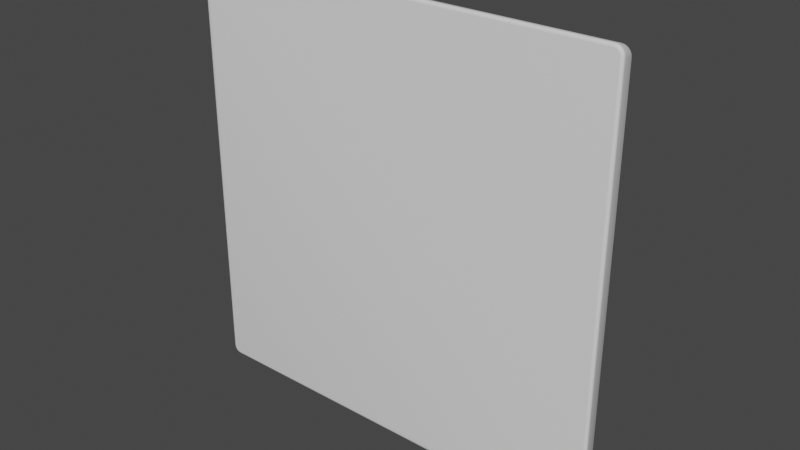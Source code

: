 # Source: Picture.blend  (saved by Blender 3.1.7; exported with 4.5.12 LTS)
import bpy
from mathutils import Matrix  # noqa: F401  (used for matrix-valued properties, if any)

bpy.ops.wm.read_factory_settings(use_empty=True)
scene = bpy.context.scene
scene.name = 'Scene'

# ---- world
world_world = bpy.data.worlds.new('World'); scene.world = world_world
world_world.use_nodes = True; world_world.node_tree.nodes.clear()
_N = world_world.node_tree.nodes; _L = world_world.node_tree.links
n0 = _N.new('ShaderNodeOutputWorld'); n0.name = 'World Output'; n0.location = (300, 300)
n1 = _N.new('ShaderNodeBackground'); n1.name = 'Background'; n1.location = (10, 300)
n1.inputs[0].default_value = (0.05088, 0.05088, 0.05088, 1.0)
_L.new(n1.outputs[0], n0.inputs[0])
n0.is_active_output = True
world_world.color = (0.05088, 0.05088, 0.05088)
world_world.use_sun_shadow = False
world_world.sun_shadow_jitter_overblur = 0.0

# ---- meshes
me_plane = bpy.data.meshes.new('Plane')
me_plane.from_pydata([(-0.7479, 0.7209, 7.683e-09), (-0.742, 0.7327, 4.191e-09), (-0.7327, 0.742, 1.863e-09), (-0.7209, 0.7479, 4.657e-10), (-0.75, 0.7079, 1.118e-08), (-0.7079, 0.75, 0.0), (0.7209, 0.7479, 7.683e-09), (0.7327, 0.742, 4.657e-09), (0.742, 0.7327, 2.328e-09), (0.7479, 0.7209, 6.985e-10), (0.7079, 0.75, 1.118e-08), (0.75, 0.7079, 3.226e-10), (0.7479, -0.7209, 7.683e-09), (0.742, -0.7327, 4.657e-09), (0.7327, -0.742, 2.328e-09), (0.7209, -0.7479, 6.985e-10), (0.75, -0.7079, 1.118e-08), (0.7079, -0.75, 3.226e-10), (-0.75, -0.7079, 0.0), (-0.7079, -0.75, 1.118e-08), (-0.7479, -0.7209, 4.657e-10), (-0.742, -0.7327, 1.863e-09), (-0.7327, -0.742, 4.191e-09), (-0.7209, -0.7479, 7.683e-09), (-0.9102, -0.8706, -0.01461), (-0.8706, -0.9102, -0.01461), (-0.9083, -0.8828, -0.01461), (-0.9026, -0.8939, -0.01461), (-0.8939, -0.9026, -0.01461), (-0.8828, -0.9083, -0.01461), (-0.762, -0.8041, -0.04483), (-0.8041, -0.762, -0.04483), (-0.775, -0.802, -0.04483), (-0.7867, -0.796, -0.04483), (-0.796, -0.7867, -0.04483), (-0.802, -0.775, -0.04483), (-0.8969, -0.8568, -0.04014), (-0.8568, -0.8969, -0.04014), (-0.895, -0.8692, -0.04014), (-0.8893, -0.8804, -0.04014), (-0.8804, -0.8893, -0.04014), (-0.8692, -0.895, -0.04014), (-0.8776, -0.8367, -0.05708), (-0.8367, -0.8776, -0.05708), (-0.8756, -0.8493, -0.05708), (-0.8698, -0.8607, -0.05708), (-0.8607, -0.8698, -0.05708), (-0.8493, -0.8756, -0.05708), (-0.8541, -0.8125, -0.06377), (-0.8125, -0.8541, -0.06377), (-0.8521, -0.8254, -0.06377), (-0.8462, -0.837, -0.06377), (-0.837, -0.8462, -0.06377), (-0.8254, -0.8521, -0.06377), (-0.8288, -0.7868, -0.05955), (-0.7868, -0.8288, -0.05955), (-0.8267, -0.7998, -0.05955), (-0.8208, -0.8115, -0.05955), (-0.8115, -0.8208, -0.05955), (-0.7998, -0.8267, -0.05955), (-0.8041, 0.762, -0.04483), (-0.762, 0.8041, -0.04483), (-0.802, 0.775, -0.04483), (-0.796, 0.7867, -0.04483), (-0.7867, 0.796, -0.04483), (-0.775, 0.802, -0.04483), (-0.8706, 0.9102, -0.01461), (-0.9102, 0.8706, -0.01461), (-0.8828, 0.9083, -0.01461), (-0.8939, 0.9026, -0.01461), (-0.9026, 0.8939, -0.01461), (-0.9083, 0.8828, -0.01461), (-0.7868, 0.8288, -0.05955), (-0.8288, 0.7868, -0.05955), (-0.7998, 0.8267, -0.05955), (-0.8115, 0.8208, -0.05955), (-0.8208, 0.8115, -0.05955), (-0.8267, 0.7998, -0.05955), (-0.8125, 0.8541, -0.06377), (-0.8541, 0.8125, -0.06377), (-0.8254, 0.8521, -0.06377), (-0.837, 0.8462, -0.06377), (-0.8462, 0.837, -0.06377), (-0.8521, 0.8254, -0.06377), (-0.8367, 0.8776, -0.05708), (-0.8776, 0.8367, -0.05708), (-0.8493, 0.8756, -0.05708), (-0.8607, 0.8698, -0.05708), (-0.8698, 0.8607, -0.05708), (-0.8756, 0.8493, -0.05708), (-0.8568, 0.8969, -0.04014), (-0.8969, 0.8568, -0.04014), (-0.8692, 0.895, -0.04014), (-0.8804, 0.8893, -0.04014), (-0.8893, 0.8804, -0.04014), (-0.895, 0.8692, -0.04014), (0.8706, -0.9102, -0.01461), (0.9102, -0.8706, -0.01461), (0.8828, -0.9083, -0.01461), (0.8939, -0.9026, -0.01461), (0.9026, -0.8939, -0.01461), (0.9083, -0.8828, -0.01461), (0.8041, -0.762, -0.04483), (0.762, -0.8041, -0.04483), (0.802, -0.775, -0.04483), (0.796, -0.7867, -0.04483), (0.7867, -0.796, -0.04483), (0.775, -0.802, -0.04483), (0.8568, -0.8969, -0.04014), (0.8969, -0.8568, -0.04014), (0.8692, -0.895, -0.04014), (0.8804, -0.8893, -0.04014), (0.8893, -0.8804, -0.04014), (0.895, -0.8692, -0.04014), (0.8367, -0.8776, -0.05708), (0.8776, -0.8367, -0.05708), (0.8493, -0.8756, -0.05708), (0.8607, -0.8698, -0.05708), (0.8698, -0.8607, -0.05708), (0.8756, -0.8493, -0.05708), (0.8125, -0.8541, -0.06377), (0.8541, -0.8125, -0.06377), (0.8254, -0.8521, -0.06377), (0.837, -0.8462, -0.06377), (0.8462, -0.837, -0.06377), (0.8521, -0.8254, -0.06377), (0.7868, -0.8288, -0.05955), (0.8288, -0.7868, -0.05955), (0.7998, -0.8267, -0.05955), (0.8115, -0.8208, -0.05955), (0.8208, -0.8115, -0.05955), (0.8267, -0.7998, -0.05955), (0.9102, 0.8706, -0.01461), (0.8706, 0.9102, -0.01461), (0.9083, 0.8828, -0.01461), (0.9026, 0.8939, -0.01461), (0.8939, 0.9026, -0.01461), (0.8828, 0.9083, -0.01461), (0.762, 0.8041, -0.04483), (0.8041, 0.762, -0.04483), (0.775, 0.802, -0.04483), (0.7867, 0.796, -0.04483), (0.796, 0.7867, -0.04483), (0.802, 0.775, -0.04483), (0.8969, 0.8568, -0.04014), (0.8568, 0.8969, -0.04014), (0.895, 0.8692, -0.04014), (0.8893, 0.8804, -0.04014), (0.8804, 0.8893, -0.04014), (0.8692, 0.895, -0.04014), (0.8776, 0.8367, -0.05708), (0.8367, 0.8776, -0.05708), (0.8756, 0.8493, -0.05708), (0.8698, 0.8607, -0.05708), (0.8607, 0.8698, -0.05708), (0.8493, 0.8756, -0.05708), (0.8541, 0.8125, -0.06377), (0.8125, 0.8541, -0.06377), (0.8521, 0.8254, -0.06377), (0.8462, 0.837, -0.06377), (0.837, 0.8462, -0.06377), (0.8254, 0.8521, -0.06377), (0.8288, 0.7868, -0.05955), (0.7868, 0.8288, -0.05955), (0.8267, 0.7998, -0.05955), (0.8208, 0.8115, -0.05955), (0.8115, 0.8208, -0.05955), (0.7998, 0.8267, -0.05955), (-0.911, 0.9335, 0.1095), (-0.9067, 0.9462, 0.09258), (-0.9111, 0.9389, 0.1087), (-0.9107, 0.9432, 0.1063), (-0.9098, 0.946, 0.1025), (-0.9084, 0.947, 0.09781), (0.9335, 0.911, 0.1095), (0.9462, 0.9067, 0.09258), (0.9389, 0.9111, 0.1087), (0.9432, 0.9107, 0.1063), (0.946, 0.9098, 0.1025), (0.947, 0.9084, 0.09781), (0.911, -0.9335, 0.1095), (0.9067, -0.9462, 0.09258), (0.9111, -0.9389, 0.1087), (0.9107, -0.9432, 0.1063), (0.9098, -0.946, 0.1025), (0.9084, -0.947, 0.09781), (-0.9335, 0.911, 0.1095), (-0.9462, 0.9067, 0.09258), (-0.9389, 0.9111, 0.1087), (-0.9432, 0.9107, 0.1063), (-0.946, 0.9098, 0.1025), (-0.947, 0.9084, 0.09781), (0.911, 0.9335, 0.1095), (0.9067, 0.9462, 0.09258), (0.9111, 0.9389, 0.1087), (0.9107, 0.9432, 0.1063), (0.9098, 0.946, 0.1025), (0.9084, 0.947, 0.09781), (0.9335, -0.911, 0.1095), (0.9462, -0.9067, 0.09258), (0.9389, -0.9111, 0.1087), (0.9432, -0.9107, 0.1063), (0.946, -0.9098, 0.1025), (0.947, -0.9084, 0.09781), (-0.911, -0.9335, 0.1095), (-0.9067, -0.9462, 0.09258), (-0.9111, -0.9389, 0.1087), (-0.9107, -0.9432, 0.1063), (-0.9098, -0.946, 0.1025), (-0.9084, -0.947, 0.09781), (-0.9335, -0.911, 0.1095), (-0.9462, -0.9067, 0.09258), (-0.9389, -0.9111, 0.1087), (-0.9432, -0.9107, 0.1063), (-0.946, -0.9098, 0.1025), (-0.947, -0.9084, 0.09781), (-0.9189, -0.9323, 0.1095), (-0.9189, -0.9442, 0.0926), (-0.9204, -0.9374, 0.1087), (-0.9212, -0.9416, 0.1063), (-0.9212, -0.9442, 0.1026), (-0.9204, -0.9451, 0.09783), (-0.9247, -0.9293, 0.1095), (-0.9299, -0.9386, 0.09262), (-0.9278, -0.9337, 0.1087), (-0.93, -0.937, 0.1063), (-0.9312, -0.9391, 0.1026), (-0.9311, -0.9397, 0.09785), (-0.9293, -0.9247, 0.1095), (-0.9386, -0.9299, 0.09262), (-0.9337, -0.9278, 0.1087), (-0.937, -0.93, 0.1063), (-0.9391, -0.9312, 0.1026), (-0.9397, -0.9311, 0.09785), (-0.9323, -0.9189, 0.1095), (-0.9442, -0.9189, 0.0926), (-0.9374, -0.9204, 0.1087), (-0.9416, -0.9212, 0.1063), (-0.9442, -0.9212, 0.1026), (-0.9451, -0.9204, 0.09783), (-0.9323, 0.9189, 0.1095), (-0.9442, 0.9189, 0.0926), (-0.9374, 0.9204, 0.1087), (-0.9416, 0.9212, 0.1063), (-0.9442, 0.9212, 0.1026), (-0.9451, 0.9204, 0.09783), (-0.9293, 0.9247, 0.1095), (-0.9386, 0.9299, 0.09262), (-0.9337, 0.9278, 0.1087), (-0.937, 0.93, 0.1063), (-0.9391, 0.9312, 0.1026), (-0.9397, 0.9311, 0.09785), (-0.9247, 0.9293, 0.1095), (-0.9299, 0.9386, 0.09262), (-0.9278, 0.9337, 0.1087), (-0.93, 0.937, 0.1063), (-0.9312, 0.9391, 0.1026), (-0.9311, 0.9397, 0.09785), (-0.9189, 0.9323, 0.1095), (-0.9189, 0.9442, 0.0926), (-0.9204, 0.9374, 0.1087), (-0.9212, 0.9416, 0.1063), (-0.9212, 0.9442, 0.1026), (-0.9204, 0.9451, 0.09783), (0.9323, -0.9189, 0.1095), (0.9442, -0.9189, 0.0926), (0.9374, -0.9204, 0.1087), (0.9416, -0.9212, 0.1063), (0.9442, -0.9212, 0.1026), (0.9451, -0.9204, 0.09783), (0.9293, -0.9247, 0.1095), (0.9386, -0.9299, 0.09262), (0.9337, -0.9278, 0.1087), (0.937, -0.93, 0.1063), (0.9391, -0.9312, 0.1026), (0.9397, -0.9311, 0.09785), (0.9247, -0.9293, 0.1095), (0.9299, -0.9386, 0.09262), (0.9278, -0.9337, 0.1087), (0.93, -0.937, 0.1063), (0.9312, -0.9391, 0.1026), (0.9311, -0.9397, 0.09785), (0.9189, -0.9323, 0.1095), (0.9189, -0.9442, 0.0926), (0.9204, -0.9374, 0.1087), (0.9212, -0.9416, 0.1063), (0.9212, -0.9442, 0.1026), (0.9204, -0.9451, 0.09783), (0.9189, 0.9323, 0.1095), (0.9189, 0.9442, 0.0926), (0.9204, 0.9374, 0.1087), (0.9212, 0.9416, 0.1063), (0.9212, 0.9442, 0.1026), (0.9204, 0.9451, 0.09783), (0.9247, 0.9293, 0.1095), (0.9299, 0.9386, 0.09262), (0.9278, 0.9337, 0.1087), (0.93, 0.937, 0.1063), (0.9312, 0.9391, 0.1026), (0.9311, 0.9397, 0.09785), (0.9293, 0.9247, 0.1095), (0.9386, 0.9299, 0.09262), (0.9337, 0.9278, 0.1087), (0.937, 0.93, 0.1063), (0.9391, 0.9312, 0.1026), (0.9397, 0.9311, 0.09785), (0.9323, 0.9189, 0.1095), (0.9442, 0.9189, 0.0926), (0.9374, 0.9204, 0.1087), (0.9416, 0.9212, 0.1063), (0.9442, 0.9212, 0.1026), (0.9451, 0.9204, 0.09783)], [], [(307, 175, 132, 134), (193, 289, 137, 133), (90, 66, 133, 145), (60, 4, 18, 31), (71, 67, 187, 241), (30, 19, 17, 103), (31, 54, 73, 60), (84, 90, 145, 151), (61, 65, 74, 72), (72, 78, 157, 163), (78, 84, 151, 157), (61, 72, 163, 138), (150, 144, 109, 115), (162, 156, 121, 127), (156, 150, 115, 121), (139, 162, 127, 102), (114, 108, 37, 43), (163, 167, 140, 138), (126, 120, 49, 55), (120, 114, 43, 49), (103, 126, 55, 30), (36, 24, 67, 91), (48, 42, 85, 79), (42, 36, 91, 85), (127, 131, 104, 102), (54, 48, 79, 73), (108, 96, 25, 37), (55, 59, 32, 30), (59, 58, 33, 32), (58, 57, 34, 33), (57, 56, 35, 34), (56, 54, 31, 35), (49, 53, 59, 55), (53, 52, 58, 59), (52, 51, 57, 58), (51, 50, 56, 57), (50, 48, 54, 56), (43, 47, 53, 49), (47, 46, 52, 53), (46, 45, 51, 52), (45, 44, 50, 51), (44, 42, 48, 50), (37, 41, 47, 43), (41, 40, 46, 47), (40, 39, 45, 46), (39, 38, 44, 45), (38, 36, 42, 44), (25, 29, 41, 37), (29, 28, 40, 41), (28, 27, 39, 40), (27, 26, 38, 39), (26, 24, 36, 38), (235, 211, 24, 26), (223, 229, 27, 28), (229, 235, 26, 27), (70, 71, 241, 247), (217, 223, 28, 29), (18, 20, 35, 31), (20, 21, 34, 35), (21, 22, 33, 34), (22, 23, 32, 33), (23, 19, 30, 32), (144, 132, 97, 109), (65, 64, 75, 74), (64, 63, 76, 75), (63, 62, 77, 76), (62, 60, 73, 77), (72, 74, 80, 78), (74, 75, 81, 80), (75, 76, 82, 81), (76, 77, 83, 82), (77, 73, 79, 83), (78, 80, 86, 84), (80, 81, 87, 86), (81, 82, 88, 87), (82, 83, 89, 88), (83, 79, 85, 89), (84, 86, 92, 90), (86, 87, 93, 92), (87, 88, 94, 93), (88, 89, 95, 94), (89, 85, 91, 95), (90, 92, 68, 66), (92, 93, 69, 68), (93, 94, 70, 69), (94, 95, 71, 70), (95, 91, 67, 71), (216, 204, 180, 282, 276, 270, 264, 198, 174, 306, 300, 294, 288, 192, 168, 258, 252, 246, 240, 186, 210, 234, 228, 222), (265, 271, 100, 101), (68, 69, 253, 259), (69, 70, 247, 253), (24, 211, 187, 67), (5, 3, 65, 61), (3, 2, 64, 65), (2, 1, 63, 64), (1, 0, 62, 63), (0, 4, 60, 62), (138, 10, 5, 61), (131, 130, 105, 104), (130, 129, 106, 105), (129, 128, 107, 106), (128, 126, 103, 107), (121, 125, 131, 127), (125, 124, 130, 131), (124, 123, 129, 130), (123, 122, 128, 129), (122, 120, 126, 128), (115, 119, 125, 121), (119, 118, 124, 125), (118, 117, 123, 124), (117, 116, 122, 123), (116, 114, 120, 122), (109, 113, 119, 115), (113, 112, 118, 119), (112, 111, 117, 118), (111, 110, 116, 117), (110, 108, 114, 116), (97, 101, 113, 109), (101, 100, 112, 113), (100, 99, 111, 112), (99, 98, 110, 111), (98, 96, 108, 110), (102, 104, 12, 16), (104, 105, 13, 12), (105, 106, 14, 13), (106, 107, 15, 14), (107, 103, 17, 15), (205, 217, 29, 25), (271, 277, 99, 100), (277, 283, 98, 99), (289, 295, 136, 137), (96, 181, 205, 25), (283, 181, 96, 98), (167, 166, 141, 140), (166, 165, 142, 141), (165, 164, 143, 142), (164, 162, 139, 143), (157, 161, 167, 163), (161, 160, 166, 167), (160, 159, 165, 166), (159, 158, 164, 165), (158, 156, 162, 164), (151, 155, 161, 157), (155, 154, 160, 161), (154, 153, 159, 160), (153, 152, 158, 159), (152, 150, 156, 158), (145, 149, 155, 151), (149, 148, 154, 155), (148, 147, 153, 154), (147, 146, 152, 153), (146, 144, 150, 152), (133, 137, 149, 145), (137, 136, 148, 149), (136, 135, 147, 148), (135, 134, 146, 147), (134, 132, 144, 146), (199, 265, 101, 97), (295, 301, 135, 136), (301, 307, 134, 135), (132, 175, 199, 97), (138, 140, 6, 10), (140, 141, 7, 6), (141, 142, 8, 7), (142, 143, 9, 8), (143, 139, 11, 9), (102, 16, 11, 139), (66, 169, 193, 133), (216, 218, 206, 204), (218, 219, 207, 206), (219, 220, 208, 207), (220, 221, 209, 208), (221, 217, 205, 209), (222, 224, 218, 216), (224, 225, 219, 218), (225, 226, 220, 219), (226, 227, 221, 220), (227, 223, 217, 221), (228, 230, 224, 222), (230, 231, 225, 224), (231, 232, 226, 225), (232, 233, 227, 226), (233, 229, 223, 227), (234, 236, 230, 228), (236, 237, 231, 230), (237, 238, 232, 231), (238, 239, 233, 232), (239, 235, 229, 233), (210, 212, 236, 234), (212, 213, 237, 236), (213, 214, 238, 237), (214, 215, 239, 238), (215, 211, 235, 239), (168, 170, 260, 258), (170, 171, 261, 260), (171, 172, 262, 261), (172, 173, 263, 262), (173, 169, 259, 263), (258, 260, 254, 252), (260, 261, 255, 254), (261, 262, 256, 255), (262, 263, 257, 256), (263, 259, 253, 257), (252, 254, 248, 246), (254, 255, 249, 248), (255, 256, 250, 249), (256, 257, 251, 250), (257, 253, 247, 251), (246, 248, 242, 240), (248, 249, 243, 242), (249, 250, 244, 243), (250, 251, 245, 244), (251, 247, 241, 245), (240, 242, 188, 186), (242, 243, 189, 188), (243, 244, 190, 189), (244, 245, 191, 190), (245, 241, 187, 191), (186, 188, 212, 210), (188, 189, 213, 212), (189, 190, 214, 213), (190, 191, 215, 214), (191, 187, 211, 215), (264, 266, 200, 198), (266, 267, 201, 200), (267, 268, 202, 201), (268, 269, 203, 202), (269, 265, 199, 203), (270, 272, 266, 264), (272, 273, 267, 266), (273, 274, 268, 267), (274, 275, 269, 268), (275, 271, 265, 269), (276, 278, 272, 270), (278, 279, 273, 272), (279, 280, 274, 273), (280, 281, 275, 274), (281, 277, 271, 275), (282, 284, 278, 276), (284, 285, 279, 278), (285, 286, 280, 279), (286, 287, 281, 280), (287, 283, 277, 281), (180, 182, 284, 282), (182, 183, 285, 284), (183, 184, 286, 285), (184, 185, 287, 286), (185, 181, 283, 287), (204, 206, 182, 180), (206, 207, 183, 182), (207, 208, 184, 183), (208, 209, 185, 184), (209, 205, 181, 185), (288, 290, 194, 192), (290, 291, 195, 194), (291, 292, 196, 195), (292, 293, 197, 196), (293, 289, 193, 197), (294, 296, 290, 288), (296, 297, 291, 290), (297, 298, 292, 291), (298, 299, 293, 292), (299, 295, 289, 293), (300, 302, 296, 294), (302, 303, 297, 296), (303, 304, 298, 297), (304, 305, 299, 298), (305, 301, 295, 299), (306, 308, 302, 300), (308, 309, 303, 302), (309, 310, 304, 303), (310, 311, 305, 304), (311, 307, 301, 305), (174, 176, 308, 306), (176, 177, 309, 308), (177, 178, 310, 309), (178, 179, 311, 310), (179, 175, 307, 311), (198, 200, 176, 174), (200, 201, 177, 176), (201, 202, 178, 177), (202, 203, 179, 178), (203, 199, 175, 179), (192, 194, 170, 168), (194, 195, 171, 170), (195, 196, 172, 171), (196, 197, 173, 172), (197, 193, 169, 173), (66, 68, 259, 169)])
me_plane.polygons.foreach_set('use_smooth', [True] * 289)
_uv = me_plane.uv_layers.new(name='UVMap')
_uv.uv.foreach_set('vector', [0.0, 0.0, 0.0, 0.0, 0.0, 0.0, 0.0, 0.0, 0.0, 0.0, 0.0, 0.0, 0.0, 0.0, 0.0, 0.0, 0.0, 0.0, 0.0, 0.0, 0.0, 0.0, 0.0, 0.0, 0.0, 0.5662, 0.0, 0.9719, 0.0, 0.02805, 0.0, 0.01521, 0.0, 0.0, 0.0, 0.0, 0.0, 0.0, 0.0, 0.0, 0.01521, 0.0, 0.02805, 0.0, 0.9719, 0.0, 0.5662, 0.0, 0.0, 0.01521, -0.0001817, 0.01027, -0.0001817, 0.4017, 0.0, 0.5662, 0.0, 0.0, 0.0, 0.0, 0.0, 0.0, 0.0, 0.0, 0.01521, 0.5814, 0.0103, 0.5913, 0.006876, 0.4226, 0.01027, 0.4122, 0.01027, 0.4122, 0.006102, 0.2804, 0.2736, 0.2804, 0.4017, 0.4122, 0.006102, 0.2804, 0.0, 0.0, 0.0, 0.0, 0.2736, 0.2804, 0.01521, 0.5814, 0.01027, 0.4122, 0.4017, 0.4122, 0.5662, 0.5814, 0.0, 0.0, 0.0, 0.0, 0.0, 0.0, 0.0, 0.0, 0.4122, 0.4017, 0.2804, 0.2736, 0.2804, 0.006102, 0.4122, 0.01027, 0.2804, 0.2736, 0.0, 0.0, 0.0, 0.0, 0.2804, 0.006102, 0.5814, 0.5662, 0.4122, 0.4017, 0.4122, 0.01027, 0.5814, 0.01521, 0.0, 0.0, 0.0, 0.0, 0.0, 0.0, 0.0, 0.0, 0.4017, 0.4122, 0.4155, 0.4226, 0.581, 0.5913, 0.5662, 0.5814, 0.4017, -0.0001817, 0.2736, -0.0007542, 0.006102, -0.0007542, 0.01027, -0.0001817, 0.2736, -0.0007542, 0.0, 0.0, 0.0, 0.0, 0.006102, -0.0007542, 0.5662, 0.0, 0.4017, -0.0001817, 0.01027, -0.0001817, 0.01521, 0.0, 0.0, 0.0, 0.0, 0.0, 0.0, 0.0, 0.0, 0.0, -0.0007542, 0.006102, 0.0, 0.0, 0.0, 0.0, -0.0007542, 0.2736, 0.0, 0.0, 0.0, 0.0, 0.0, 0.0, 0.0, 0.0, 0.4122, 0.01027, 0.4226, 0.006876, 0.5913, 0.0103, 0.5814, 0.01521, -0.0001817, 0.01027, -0.0007542, 0.006102, -0.0007542, 0.2736, -0.0001817, 0.4017, 0.0, 0.0, 0.0, 0.0, 0.0, 0.0, 0.0, 0.0, 0.01027, -0.0001817, 0.006876, -0.0001535, 0.0103, 5.588e-06, 0.01521, 0.0, 0.006876, -0.0001535, 0.003279, -7.171e-05, 0.005229, 2.18e-05, 0.0103, 5.588e-06, 0.003279, -7.171e-05, -7.171e-05, 0.003279, 2.18e-05, 0.005229, 0.005229, 2.18e-05, -7.171e-05, 0.003279, -0.0001535, 0.006876, 5.588e-06, 0.0103, 2.18e-05, 0.005229, -0.0001535, 0.006876, -0.0001817, 0.01027, 0.0, 0.01521, 5.588e-06, 0.0103, 0.006102, -0.0007542, 0.004069, -0.0007621, 0.006876, -0.0001535, 0.01027, -0.0001817, 0.004069, -0.0007621, 0.002122, -0.000785, 0.003279, -7.171e-05, 0.006876, -0.0001535, 0.002122, -0.000785, -0.000785, 0.002122, -7.171e-05, 0.003279, 0.003279, -7.171e-05, -0.000785, 0.002122, -0.0007621, 0.004069, -0.0001535, 0.006876, -7.171e-05, 0.003279, -0.0007621, 0.004069, -0.0007542, 0.006102, -0.0001817, 0.01027, -0.0001535, 0.006876, 0.0, 0.0, 5.76e-05, -2.977e-05, 0.004069, -0.0007621, 0.006102, -0.0007542, 5.76e-05, -2.977e-05, -1.594e-05, -0.0001161, 0.002122, -0.000785, 0.004069, -0.0007621, -1.594e-05, -0.0001161, -0.0001161, -1.594e-05, -0.000785, 0.002122, 0.002122, -0.000785, -0.0001161, -1.594e-05, -2.977e-05, 5.76e-05, -0.0007621, 0.004069, -0.000785, 0.002122, -2.977e-05, 5.76e-05, 0.0, 0.0, -0.0007542, 0.006102, -0.0007621, 0.004069, 0.0, 0.0, 0.0, 0.0, 5.76e-05, -2.977e-05, 0.0, 0.0, 0.0, 0.0, 0.0, 0.0, -1.594e-05, -0.0001161, 5.76e-05, -2.977e-05, 0.0, 0.0, 0.0, 0.0, -0.0001161, -1.594e-05, -1.594e-05, -0.0001161, 0.0, 0.0, 0.0, 0.0, -2.977e-05, 5.76e-05, -0.0001161, -1.594e-05, 0.0, 0.0, 0.0, 0.0, 0.0, 0.0, -2.977e-05, 5.76e-05, 0.0, 0.0, 0.0, 0.0, 0.0, 0.0, 0.0, 0.0, 0.0, 0.0, 0.0, 0.0, 0.0, 0.0, 0.0, 0.0, 0.0, 0.0, 0.0, 0.0, 0.0, 0.0, 0.0, 0.0, 0.0, 0.0, 0.0, 0.0, 0.0, 0.0, 0.0, 0.0, 0.0, 0.0, 0.0, 0.0, 0.0, 0.0, 0.0, 0.0, 0.0, 0.0, 0.0, 0.0, 0.0, 0.0, 0.0, 0.0, 0.0, 0.0, 0.0, 0.0, 0.0, 0.0, 0.0, 0.0, 0.0, 0.0, 0.0, 0.0, 0.0, 0.0, 0.0, 0.0, 0.0, 0.0, 0.0, 0.0, 0.0, 0.0, 0.0, 0.0, 0.0, 0.0, 0.0, 0.0, 0.0, 0.0, 0.0, 0.0, 0.0, 0.02805, 0.0004577, 0.01929, 5.588e-06, 0.0103, 0.0, 0.01521, 0.0004577, 0.01929, 0.001786, 0.01112, 2.18e-05, 0.005229, 5.588e-06, 0.0103, 0.001786, 0.01112, 0.01112, 0.001786, 0.005229, 2.18e-05, 2.18e-05, 0.005229, 0.01112, 0.001786, 0.01929, 0.0004577, 0.0103, 5.588e-06, 0.005229, 2.18e-05, 0.01929, 0.0004577, 0.02805, 0.0, 0.01521, 0.0, 0.0103, 5.588e-06, 0.0, 0.0, 0.0, 0.0, 0.0, 0.0, 0.0, 0.0, 0.0103, 0.5913, 0.005229, 0.6201, 0.003279, 0.4527, 0.006876, 0.4226, 0.005229, 0.6201, 2.18e-05, 0.6149, -7.171e-05, 0.4494, 0.003279, 0.4527, 2.18e-05, 0.6149, 5.588e-06, 0.581, -0.0001535, 0.4155, -7.171e-05, 0.4494, 5.588e-06, 0.581, 0.0, 0.5662, -0.0001817, 0.4017, -0.0001535, 0.4155, 0.01027, 0.4122, 0.006876, 0.4226, 0.004069, 0.2968, 0.006102, 0.2804, 0.006876, 0.4226, 0.003279, 0.4527, 0.002122, 0.3445, 0.004069, 0.2968, 0.003279, 0.4527, -7.171e-05, 0.4494, -0.000785, 0.3416, 0.002122, 0.3445, -7.171e-05, 0.4494, -0.0001535, 0.4155, -0.0007621, 0.292, -0.000785, 0.3416, -0.0001535, 0.4155, -0.0001817, 0.4017, -0.0007542, 0.2736, -0.0007621, 0.292, 0.006102, 0.2804, 0.004069, 0.2968, 5.76e-05, 0.01107, 0.0, 0.0, 0.004069, 0.2968, 0.002122, 0.3445, -1.594e-05, 0.04318, 5.76e-05, 0.01107, 0.002122, 0.3445, -0.000785, 0.3416, -0.0001161, 0.04308, -1.594e-05, 0.04318, -0.000785, 0.3416, -0.0007621, 0.292, -2.977e-05, 0.01098, -0.0001161, 0.04308, -0.0007621, 0.292, -0.0007542, 0.2736, 0.0, 0.0, -2.977e-05, 0.01098, 0.0, 0.0, 5.76e-05, 0.01107, 0.0, 0.0, 0.0, 0.0, 5.76e-05, 0.01107, -1.594e-05, 0.04318, 0.0, 0.0, 0.0, 0.0, -1.594e-05, 0.04318, -0.0001161, 0.04308, 0.0, 0.0, 0.0, 0.0, -0.0001161, 0.04308, -2.977e-05, 0.01098, 0.0, 0.0, 0.0, 0.0, -2.977e-05, 0.01098, 0.0, 0.0, 0.0, 0.0, 0.0, 0.0, 0.0, 0.0, 0.0, 0.0, 0.0, 0.0, 0.0, 0.0, 0.0, 0.0, 0.0, 0.0, 0.0, 0.0, 0.0, 0.0, 0.0, 0.0, 0.0, 0.0, 0.0, 0.0, 0.0, 0.0, 0.0, 0.0, 0.0, 0.0, 0.0, 0.0, 0.0, 0.0, 0.0, 0.0, 0.0, 0.0, 0.0, 0.0, 0.0, 0.0, 0.0, 0.0, 0.0, 0.0, 0.0, 0.0, 0.0, 0.0, 0.0, 0.0, 0.0, 0.0, 0.0, 0.0, 0.0, 0.0, 0.0, 0.0, 0.0, 0.0, 0.0, 0.0, 0.0, 0.0, 0.0, 0.0, 0.0, 0.0, 0.0, 0.0, 0.0, 0.0, 0.0, 0.0, 0.0, 0.0, 0.0, 0.0, 0.0, 0.0, 0.0, 0.0, 0.0, 0.0, 0.0, 0.0, 0.0, 0.0, 0.0, 0.0, 0.0, 0.0, 0.0, 0.0, 0.0, 0.0, 0.0, 0.0, 0.0, 0.0, 0.0, 0.0, 0.0, 0.0, 0.0, 0.0, 0.0, 0.0, 0.0, 0.0, 0.0, 0.0, 0.0, 0.0, 0.0, 0.0, 0.0, 0.0, 0.0, 0.0, 0.02805, 1.0, 0.01929, 1.006, 0.0103, 0.5913, 0.01521, 0.5814, 0.01929, 1.006, 0.01112, 1.023, 0.005229, 0.6201, 0.0103, 0.5913, 0.01112, 1.023, 0.001786, 1.013, 2.18e-05, 0.6149, 0.005229, 0.6201, 0.001786, 1.013, 0.0004577, 0.987, 5.588e-06, 0.581, 2.18e-05, 0.6149, 0.0004577, 0.987, 0.0, 0.9719, 0.0, 0.5662, 5.588e-06, 0.581, 0.5662, 0.5814, 0.9719, 1.0, 0.02805, 1.0, 0.01521, 0.5814, 0.4226, 0.006876, 0.4527, 0.003279, 0.6201, 0.005229, 0.5913, 0.0103, 0.4527, 0.003279, 0.4494, -7.171e-05, 0.6149, 2.18e-05, 0.6201, 0.005229, 0.4494, -7.171e-05, 0.4155, -0.0001535, 0.581, 5.588e-06, 0.6149, 2.18e-05, 0.4155, -0.0001535, 0.4017, -0.0001817, 0.5662, 0.0, 0.581, 5.588e-06, 0.2804, 0.006102, 0.2968, 0.004069, 0.4226, 0.006876, 0.4122, 0.01027, 0.2968, 0.004069, 0.3445, 0.002122, 0.4527, 0.003279, 0.4226, 0.006876, 0.3445, 0.002122, 0.3416, -0.000785, 0.4494, -7.171e-05, 0.4527, 0.003279, 0.3416, -0.000785, 0.292, -0.0007621, 0.4155, -0.0001535, 0.4494, -7.171e-05, 0.292, -0.0007621, 0.2736, -0.0007542, 0.4017, -0.0001817, 0.4155, -0.0001535, 0.0, 0.0, 0.01107, 5.76e-05, 0.2968, 0.004069, 0.2804, 0.006102, 0.01107, 5.76e-05, 0.04318, -1.594e-05, 0.3445, 0.002122, 0.2968, 0.004069, 0.04318, -1.594e-05, 0.04308, -0.0001161, 0.3416, -0.000785, 0.3445, 0.002122, 0.04308, -0.0001161, 0.01098, -2.977e-05, 0.292, -0.0007621, 0.3416, -0.000785, 0.01098, -2.977e-05, 0.0, 0.0, 0.2736, -0.0007542, 0.292, -0.0007621, 0.0, 0.0, 0.0, 0.0, 0.01107, 5.76e-05, 0.0, 0.0, 0.0, 0.0, 0.0, 0.0, 0.04318, -1.594e-05, 0.01107, 5.76e-05, 0.0, 0.0, 0.0, 0.0, 0.04308, -0.0001161, 0.04318, -1.594e-05, 0.0, 0.0, 0.0, 0.0, 0.01098, -2.977e-05, 0.04308, -0.0001161, 0.0, 0.0, 0.0, 0.0, 0.0, 0.0, 0.01098, -2.977e-05, 0.0, 0.0, 0.0, 0.0, 0.0, 0.0, 0.0, 0.0, 0.0, 0.0, 0.0, 0.0, 0.0, 0.0, 0.0, 0.0, 0.0, 0.0, 0.0, 0.0, 0.0, 0.0, 0.0, 0.0, 0.0, 0.0, 0.0, 0.0, 0.0, 0.0, 0.0, 0.0, 0.0, 0.0, 0.0, 0.0, 0.0, 0.0, 0.0, 0.0, 0.5814, 0.01521, 0.5913, 0.0103, 1.006, 0.01929, 1.0, 0.02805, 0.5913, 0.0103, 0.6201, 0.005229, 1.023, 0.01112, 1.006, 0.01929, 0.6201, 0.005229, 0.6149, 2.18e-05, 1.013, 0.001786, 1.023, 0.01112, 0.6149, 2.18e-05, 0.581, 5.588e-06, 0.987, 0.0004577, 1.013, 0.001786, 0.581, 5.588e-06, 0.5662, 0.0, 0.9719, 0.0, 0.987, 0.0004577, 0.0, 0.0, 0.0, 0.0, 0.0, 0.0, 0.0, 0.0, 0.0, 0.0, 0.0, 0.0, 0.0, 0.0, 0.0, 0.0, 0.0, 0.0, 0.0, 0.0, 0.0, 0.0, 0.0, 0.0, 0.0, 0.0, 0.0, 0.0, 0.0, 0.0, 0.0, 0.0, 0.0, 0.0, 0.0, 0.0, 0.0, 0.0, 0.0, 0.0, 0.0, 0.0, 0.0, 0.0, 0.0, 0.0, 0.0, 0.0, 0.4155, 0.4226, 0.4494, 0.4527, 0.6149, 0.6201, 0.581, 0.5913, 0.4494, 0.4527, 0.4527, 0.4494, 0.6201, 0.6149, 0.6149, 0.6201, 0.4527, 0.4494, 0.4226, 0.4155, 0.5913, 0.581, 0.6201, 0.6149, 0.4226, 0.4155, 0.4122, 0.4017, 0.5814, 0.5662, 0.5913, 0.581, 0.2736, 0.2804, 0.292, 0.2968, 0.4155, 0.4226, 0.4017, 0.4122, 0.292, 0.2968, 0.3416, 0.3445, 0.4494, 0.4527, 0.4155, 0.4226, 0.3416, 0.3445, 0.3445, 0.3416, 0.4527, 0.4494, 0.4494, 0.4527, 0.3445, 0.3416, 0.2968, 0.292, 0.4226, 0.4155, 0.4527, 0.4494, 0.2968, 0.292, 0.2804, 0.2736, 0.4122, 0.4017, 0.4226, 0.4155, 0.0, 0.0, 0.01098, 0.01107, 0.292, 0.2968, 0.2736, 0.2804, 0.01098, 0.01107, 0.04308, 0.04318, 0.3416, 0.3445, 0.292, 0.2968, 0.04308, 0.04318, 0.04318, 0.04308, 0.3445, 0.3416, 0.3416, 0.3445, 0.04318, 0.04308, 0.01107, 0.01098, 0.2968, 0.292, 0.3445, 0.3416, 0.01107, 0.01098, 0.0, 0.0, 0.2804, 0.2736, 0.2968, 0.292, 0.0, 0.0, 0.0, 0.0, 0.01098, 0.01107, 0.0, 0.0, 0.0, 0.0, 0.0, 0.0, 0.04308, 0.04318, 0.01098, 0.01107, 0.0, 0.0, 0.0, 0.0, 0.04318, 0.04308, 0.04308, 0.04318, 0.0, 0.0, 0.0, 0.0, 0.01107, 0.01098, 0.04318, 0.04308, 0.0, 0.0, 0.0, 0.0, 0.0, 0.0, 0.01107, 0.01098, 0.0, 0.0, 0.0, 0.0, 0.0, 0.0, 0.0, 0.0, 0.0, 0.0, 0.0, 0.0, 0.0, 0.0, 0.0, 0.0, 0.0, 0.0, 0.0, 0.0, 0.0, 0.0, 0.0, 0.0, 0.0, 0.0, 0.0, 0.0, 0.0, 0.0, 0.0, 0.0, 0.0, 0.0, 0.0, 0.0, 0.0, 0.0, 0.0, 0.0, 0.0, 0.0, 0.0, 0.0, 0.0, 0.0, 0.0, 0.0, 0.0, 0.0, 0.0, 0.0, 0.0, 0.0, 0.0, 0.0, 0.0, 0.0, 0.0, 0.0, 0.0, 0.0, 0.0, 0.0, 0.0, 0.0, 0.0, 0.0, 0.0, 0.0, 0.0, 0.0, 0.5662, 0.5814, 0.581, 0.5913, 0.987, 1.006, 0.9719, 1.0, 0.581, 0.5913, 0.6149, 0.6201, 1.013, 1.023, 0.987, 1.006, 0.6149, 0.6201, 0.6201, 0.6149, 1.023, 1.013, 1.013, 1.023, 0.6201, 0.6149, 0.5913, 0.581, 1.006, 0.987, 1.023, 1.013, 0.5913, 0.581, 0.5814, 0.5662, 1.0, 0.9719, 1.006, 0.987, 0.5814, 0.01521, 1.0, 0.02805, 1.0, 0.9719, 0.5814, 0.5662, 0.0, 0.0, 0.0, 0.0, 0.0, 0.0, 0.0, 0.0, 0.0, 0.0, 0.0, 0.0, 0.0, 0.0, 0.0, 0.0, 0.0, 0.0, 0.0, 0.0, 0.0, 0.0, 0.0, 0.0, 0.0, 0.0, 0.0, 0.0, 0.0, 0.0, 0.0, 0.0, 0.0, 0.0, 0.0, 0.0, 0.0, 0.0, 0.0, 0.0, 0.0, 0.0, 0.0, 0.0, 0.0, 0.0, 0.0, 0.0, 0.0, 0.0, 0.0, 0.0, 0.0, 0.0, 0.0, 0.0, 0.0, 0.0, 0.0, 0.0, 0.0, 0.0, 0.0, 0.0, 0.0, 0.0, 0.0, 0.0, 0.0, 0.0, 0.0, 0.0, 0.0, 0.0, 0.0, 0.0, 0.0, 0.0, 0.0, 0.0, 0.0, 0.0, 0.0, 0.0, 0.0, 0.0, 0.0, 0.0, 0.0, 0.0, 0.0, 0.0, 0.0, 0.0, 0.0, 0.0, 0.0, 0.0, 0.0, 0.0, 0.0, 0.0, 0.0, 0.0, 0.0, 0.0, 0.0, 0.0, 0.0, 0.0, 0.0, 0.0, 0.0, 0.0, 0.0, 0.0, 0.0, 0.0, 0.0, 0.0, 0.0, 0.0, 0.0, 0.0, 0.0, 0.0, 0.0, 0.0, 0.0, 0.0, 0.0, 0.0, 0.0, 0.0, 0.0, 0.0, 0.0, 0.0, 0.0, 0.0, 0.0, 0.0, 0.0, 0.0, 0.0, 0.0, 0.0, 0.0, 0.0, 0.0, 0.0, 0.0, 0.0, 0.0, 0.0, 0.0, 0.0, 0.0, 0.0, 0.0, 0.0, 0.0, 0.0, 0.0, 0.0, 0.0, 0.0, 0.0, 0.0, 0.0, 0.0, 0.0, 0.0, 0.0, 0.0, 0.0, 0.0, 0.0, 0.0, 0.0, 0.0, 0.0, 0.0, 0.0, 0.0, 0.0, 0.0, 0.0, 0.0, 0.0, 0.0, 0.0, 0.0, 0.0, 0.0, 0.0, 0.0, 0.0, 0.0, 0.0, 0.0, 0.0, 0.0, 0.0, 0.0, 0.0, 0.0, 0.0, 0.0, 0.0, 0.0, 0.0, 0.0, 0.0, 0.0, 0.0, 0.0, 0.0, 0.0, 0.0, 0.0, 0.0, 0.0, 0.0, 0.0, 0.0, 0.0, 0.0, 0.0, 0.0, 0.0, 0.0, 0.0, 0.0, 0.0, 0.0, 0.0, 0.0, 0.0, 0.0, 0.0, 0.0, 0.0, 0.0, 0.0, 0.0, 0.0, 0.0, 0.0, 0.0, 0.0, 0.0, 0.0, 0.0, 0.0, 0.0, 0.0, 0.0, 0.0, 0.0, 0.0, 0.0, 0.0, 0.0, 0.0, 0.0, 0.0, 0.0, 0.0, 0.0, 0.0, 0.0, 0.0, 0.0, 0.0, 0.0, 0.0, 0.0, 0.0, 0.0, 0.0, 0.0, 0.0, 0.0, 0.0, 0.0, 0.0, 0.0, 0.0, 0.0, 0.0, 0.0, 0.0, 0.0, 0.0, 0.0, 0.0, 0.0, 0.0, 0.0, 0.0, 0.0, 0.0, 0.0, 0.0, 0.0, 0.0, 0.0, 0.0, 0.0, 0.0, 0.0, 0.0, 0.0, 0.0, 0.0, 0.0, 0.0, 0.0, 0.0, 0.0, 0.0, 0.0, 0.0, 0.0, 0.0, 0.0, 0.0, 0.0, 0.0, 0.0, 0.0, 0.0, 0.0, 0.0, 0.0, 0.0, 0.0, 0.0, 0.0, 0.0, 0.0, 0.0, 0.0, 0.0, 0.0, 0.0, 0.0, 0.0, 0.0, 0.0, 0.0, 0.0, 0.0, 0.0, 0.0, 0.0, 0.0, 0.0, 0.0, 0.0, 0.0, 0.0, 0.0, 0.0, 0.0, 0.0, 0.0, 0.0, 0.0, 0.0, 0.0, 0.0, 0.0, 0.0, 0.0, 0.0, 0.0, 0.0, 0.0, 0.0, 0.0, 0.0, 0.0, 0.0, 0.0, 0.0, 0.0, 0.0, 0.0, 0.0, 0.0, 0.0, 0.0, 0.0, 0.0, 0.0, 0.0, 0.0, 0.0, 0.0, 0.0, 0.0, 0.0, 0.0, 0.0, 0.0, 0.0, 0.0, 0.0, 0.0, 0.0, 0.0, 0.0, 0.0, 0.0, 0.0, 0.0, 0.0, 0.0, 0.0, 0.0, 0.0, 0.0, 0.0, 0.0, 0.0, 0.0, 0.0, 0.0, 0.0, 0.0, 0.0, 0.0, 0.0, 0.0, 0.0, 0.0, 0.0, 0.0, 0.0, 0.0, 0.0, 0.0, 0.0, 0.0, 0.0, 0.0, 0.0, 0.0, 0.0, 0.0, 0.0, 0.0, 0.0, 0.0, 0.0, 0.0, 0.0, 0.0, 0.0, 0.0, 0.0, 0.0, 0.0, 0.0, 0.0, 0.0, 0.0, 0.0, 0.0, 0.0, 0.0, 0.0, 0.0, 0.0, 0.0, 0.0, 0.0, 0.0, 0.0, 0.0, 0.0, 0.0, 0.0, 0.0, 0.0, 0.0, 0.0, 0.0, 0.0, 0.0, 0.0, 0.0, 0.0, 0.0, 0.0, 0.0, 0.0, 0.0, 0.0, 0.0, 0.0, 0.0, 0.0, 0.0, 0.0, 0.0, 0.0, 0.0, 0.0, 0.0, 0.0, 0.0, 0.0, 0.0, 0.0, 0.0, 0.0, 0.0, 0.0, 0.0, 0.0, 0.0, 0.0, 0.0, 0.0, 0.0, 0.0, 0.0, 0.0, 0.0, 0.0, 0.0, 0.0, 0.0, 0.0, 0.0, 0.0, 0.0, 0.0, 0.0, 0.0, 0.0, 0.0, 0.0, 0.0, 0.0, 0.0, 0.0, 0.0, 0.0, 0.0, 0.0, 0.0, 0.0, 0.0, 0.0, 0.0, 0.0, 0.0, 0.0, 0.0, 0.0, 0.0, 0.0, 0.0, 0.0, 0.0, 0.0, 0.0, 0.0, 0.0, 0.0, 0.0, 0.0, 0.0, 0.0, 0.0, 0.0, 0.0, 0.0, 0.0, 0.0, 0.0, 0.0, 0.0, 0.0, 0.0, 0.0, 0.0, 0.0, 0.0, 0.0, 0.0, 0.0, 0.0, 0.0, 0.0, 0.0, 0.0, 0.0, 0.0, 0.0, 0.0, 0.0, 0.0, 0.0, 0.0, 0.0, 0.0, 0.0, 0.0, 0.0, 0.0, 0.0, 0.0, 0.0, 0.0, 0.0, 0.0, 0.0, 0.0, 0.0, 0.0, 0.0, 0.0, 0.0, 0.0, 0.0, 0.0, 0.0, 0.0, 0.0, 0.0, 0.0, 0.0, 0.0, 0.0, 0.0, 0.0, 0.0, 0.0, 0.0, 0.0, 0.0, 0.0, 0.0, 0.0, 0.0, 0.0, 0.0, 0.0, 0.0, 0.0, 0.0, 0.0, 0.0, 0.0, 0.0, 0.0, 0.0, 0.0, 0.0, 0.0, 0.0, 0.0, 0.0, 0.0, 0.0, 0.0, 0.0, 0.0, 0.0, 0.0, 0.0, 0.0, 0.0, 0.0, 0.0, 0.0, 0.0, 0.0, 0.0, 0.0, 0.0, 0.0, 0.0, 0.0, 0.0, 0.0, 0.0, 0.0, 0.0, 0.0, 0.0, 0.0, 0.0, 0.0, 0.0, 0.0, 0.0, 0.0, 0.0, 0.0, 0.0, 0.0, 0.0, 0.0, 0.0, 0.0, 0.0, 0.0, 0.0, 0.0, 0.0, 0.0, 0.0, 0.0, 0.0, 0.0, 0.0, 0.0, 0.0, 0.0, 0.0, 0.0, 0.0, 0.0, 0.0, 0.0, 0.0, 0.0, 0.0, 0.0, 0.0, 0.0, 0.0, 0.0, 0.0, 0.0, 0.0, 0.0, 0.0, 0.0, 0.0, 0.0, 0.0, 0.0, 0.0, 0.0, 0.0, 0.0, 0.0, 0.0, 0.0, 0.0, 0.0, 0.0, 0.0, 0.0, 0.0, 0.0, 0.0, 0.0, 0.0, 0.0, 0.0, 0.0, 0.0, 0.0, 0.0, 0.0, 0.0, 0.0, 0.0, 0.0, 0.0, 0.0, 0.0, 0.0, 0.0, 0.0, 0.0, 0.0, 0.0, 0.0, 0.0, 0.0, 0.0, 0.0, 0.0, 0.0, 0.0, 0.0, 0.0, 0.0, 0.0, 0.0, 0.0, 0.0, 0.0, 0.0, 0.0, 0.0, 0.0, 0.0, 0.0, 0.0, 0.0, 0.0, 0.0, 0.0, 0.0, 0.0, 0.0, 0.0, 0.0, 0.0, 0.0, 0.0, 0.0, 0.0, 0.0, 0.0, 0.0, 0.0, 0.0, 0.0, 0.0, 0.0, 0.0, 0.0, 0.0, 0.0, 0.0, 0.0, 0.0, 0.0, 0.0, 0.0, 0.0, 0.0, 0.0, 0.0, 0.0, 0.0, 0.0, 0.0, 0.0, 0.0, 0.0, 0.0, 0.0, 0.0, 0.0, 0.0, 0.0, 0.0, 0.0, 0.0, 0.0, 0.0, 0.0, 0.0, 0.0, 0.0, 0.0, 0.0, 0.0, 0.0, 0.0, 0.0, 0.0, 0.0, 0.0, 0.0, 0.0, 0.0, 0.0, 0.0, 0.0, 0.0, 0.0, 0.0, 0.0, 0.0, 0.0, 0.0, 0.0, 0.0, 0.0, 0.0, 0.0, 0.0, 0.0, 0.0, 0.0, 0.0, 0.0, 0.0, 0.0, 0.0, 0.0, 0.0, 0.0, 0.0, 0.0, 0.0, 0.0, 0.0, 0.0, 0.0, 0.0, 0.0, 0.0, 0.0, 0.0, 0.0, 0.0, 0.0, 0.0, 0.0, 0.0, 0.0, 0.0, 0.0, 0.0, 0.0, 0.0, 0.0, 0.0, 0.0, 0.0, 0.0, 0.0, 0.0, 0.0, 0.0, 0.0, 0.0, 0.0, 0.0, 0.0, 0.0, 0.0, 0.0, 0.0, 0.0, 0.0, 0.0, 0.0, 0.0, 0.0, 0.0, 0.0, 0.0, 0.0, 0.0, 0.0, 0.0, 0.0, 0.0, 0.0, 0.0, 0.0, 0.0, 0.0, 0.0, 0.0, 0.0, 0.0, 0.0, 0.0, 0.0, 0.0])
me_plane.use_remesh_fix_poles = True
me_plane.use_remesh_preserve_attributes = False
me_plane.update()
me_plane_003 = bpy.data.meshes.new('Plane.003')
me_plane_003.from_pydata([(-0.7479, 0.7209, 7.683e-09), (-0.742, 0.7327, 4.191e-09), (-0.7327, 0.742, 1.863e-09), (-0.7209, 0.7479, 4.657e-10), (-0.75, 0.7079, 1.118e-08), (-0.7079, 0.75, 0.0), (0.7209, 0.7479, 7.683e-09), (0.7327, 0.742, 4.657e-09), (0.742, 0.7327, 2.328e-09), (0.7479, 0.7209, 6.985e-10), (0.7079, 0.75, 1.118e-08), (0.75, 0.7079, 3.226e-10), (0.7479, -0.7209, 7.683e-09), (0.742, -0.7327, 4.657e-09), (0.7327, -0.742, 2.328e-09), (0.7209, -0.7479, 6.985e-10), (0.75, -0.7079, 1.118e-08), (0.7079, -0.75, 3.226e-10), (-0.75, -0.7079, 0.0), (-0.7079, -0.75, 1.118e-08), (-0.7479, -0.7209, 4.657e-10), (-0.742, -0.7327, 1.863e-09), (-0.7327, -0.742, 4.191e-09), (-0.7209, -0.7479, 7.683e-09)], [], [(18, 4, 0, 1, 2, 3, 5, 10, 6, 7, 8, 9, 11, 16, 12, 13, 14, 15, 17, 19, 23, 22, 21, 20)])
me_plane_003.polygons.foreach_set('use_smooth', [True] * 1)
_uv = me_plane_003.uv_layers.new(name='UVMap')
_uv.uv.foreach_set('vector', [0.0, 0.02805, 0.0, 0.9719, 0.0004577, 0.987, 0.001786, 1.013, 0.01112, 1.023, 0.01929, 1.006, 0.02805, 1.0, 0.9719, 1.0, 0.987, 1.006, 1.013, 1.023, 1.023, 1.013, 1.006, 0.987, 1.0, 0.9719, 1.0, 0.02805, 1.006, 0.01929, 1.023, 0.01112, 1.013, 0.001786, 0.987, 0.0004577, 0.9719, 0.0, 0.02805, 0.0, 0.01929, 0.0004577, 0.01112, 0.001786, 0.001786, 0.01112, 0.0004577, 0.01929])
me_plane_003.use_remesh_fix_poles = True
me_plane_003.use_remesh_preserve_attributes = False
me_plane_003.update()

# ---- objects
ob_frame = bpy.data.objects.new('Frame', me_plane)
ob_picture = bpy.data.objects.new('Picture', me_plane_003)

# ---- transforms, parenting, visibility, modifiers, constraints
ob_frame.location = (0.0, 0.0, 0.0)
ob_frame.rotation_euler = (1.571, -0.0, 0.0)
ob_picture.location = (0.0, 0.0, 0.0)
ob_picture.rotation_euler = (1.571, -0.0, 0.0)

# ---- collection membership
scene.collection.objects.link(ob_frame)
scene.collection.objects.link(ob_picture)

# ---- scene / render settings (as saved in the file)
scene.frame_start = 1; scene.frame_end = 250; scene.frame_set(1)
scene.render.engine = 'CYCLES'
scene.cycles.sampling_pattern = 'TABULATED_SOBOL'
scene.cycles.use_light_tree = False
scene.view_settings.view_transform = 'Filmic'
bpy.context.view_layer.update()

# ---- added for rendering (the .blend has no active camera and no usable light): camera, sun
cam_auto = bpy.data.cameras.new('AutoCamera')
cam_auto.lens = 50.0
cam_auto.sensor_width = 36.0
cam_auto.clip_end = 1000.0
ob_auto_camera = bpy.data.objects.new('AutoCamera', cam_auto)
scene.collection.objects.link(ob_auto_camera)
ob_auto_camera.location = (2.4835, -3.00307, 1.9868)
ob_auto_camera.rotation_euler = (1.09748, -7.21219e-08, 0.694738)
scene.camera = ob_auto_camera
light_auto_sun = bpy.data.lights.new('AutoSun', 'SUN')
light_auto_sun.energy = 3.0
light_auto_sun.angle = 0.0523599
ob_auto_sun = bpy.data.objects.new('AutoSun', light_auto_sun)
scene.collection.objects.link(ob_auto_sun)
ob_auto_sun.rotation_euler = (0.872665, 0.174533, 0.523599)
bpy.context.view_layer.update()
